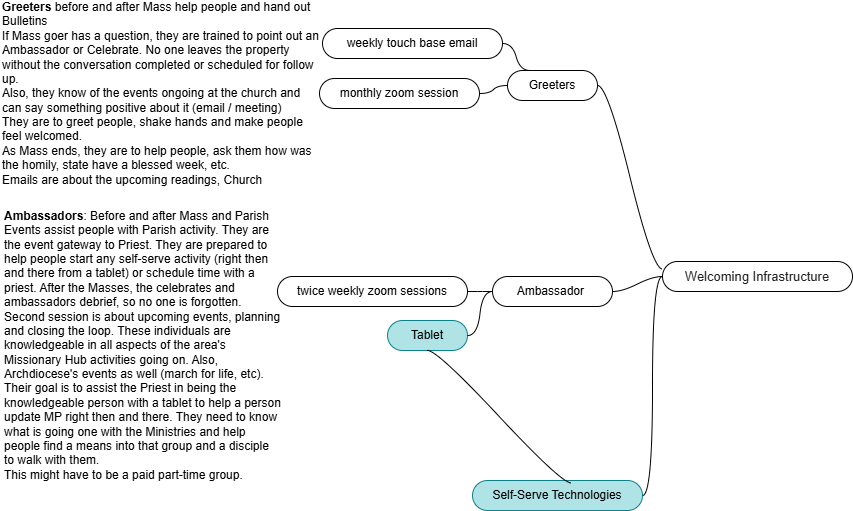

The diagram above was exported from draw.io. Its source (the exported page's mxGraphModel, read from the mxfile embedded in the PNG):
<mxGraphModel dx="1042" dy="561" grid="1" gridSize="10" guides="1" tooltips="1" connect="1" arrows="1" fold="1" page="1" pageScale="1" pageWidth="850" pageHeight="1100" math="0" shadow="0">
  <root>
    <mxCell id="0" />
    <mxCell id="1" parent="0" />
    <mxCell id="bwMTZGFnwjtv6BzyUIPt-1" value="&lt;span style=&quot;color: rgb(34, 34, 34); font-family: Arial, Helvetica, sans-serif; font-size: small; text-align: start; background-color: rgb(255, 255, 255);&quot;&gt;Welcoming Infrastructure&lt;/span&gt;" style="whiteSpace=wrap;html=1;rounded=1;arcSize=50;align=center;verticalAlign=middle;strokeWidth=1;autosize=1;spacing=4;treeFolding=1;treeMoving=1;newEdgeStyle={&quot;edgeStyle&quot;:&quot;entityRelationEdgeStyle&quot;,&quot;startArrow&quot;:&quot;none&quot;,&quot;endArrow&quot;:&quot;none&quot;,&quot;segment&quot;:10,&quot;curved&quot;:1,&quot;sourcePerimeterSpacing&quot;:0,&quot;targetPerimeterSpacing&quot;:0};" vertex="1" parent="1">
      <mxGeometry x="680" y="271" width="190" height="30" as="geometry" />
    </mxCell>
    <mxCell id="bwMTZGFnwjtv6BzyUIPt-2" value="Greeters" style="whiteSpace=wrap;html=1;rounded=1;arcSize=50;align=center;verticalAlign=middle;strokeWidth=1;autosize=1;spacing=4;treeFolding=1;treeMoving=1;newEdgeStyle={&quot;edgeStyle&quot;:&quot;entityRelationEdgeStyle&quot;,&quot;startArrow&quot;:&quot;none&quot;,&quot;endArrow&quot;:&quot;none&quot;,&quot;segment&quot;:10,&quot;curved&quot;:1,&quot;sourcePerimeterSpacing&quot;:0,&quot;targetPerimeterSpacing&quot;:0};" vertex="1" parent="1">
      <mxGeometry x="525" y="80" width="90" height="30" as="geometry" />
    </mxCell>
    <mxCell id="bwMTZGFnwjtv6BzyUIPt-3" value="" style="edgeStyle=entityRelationEdgeStyle;startArrow=none;endArrow=none;segment=10;curved=1;sourcePerimeterSpacing=0;targetPerimeterSpacing=0;rounded=0;exitX=0;exitY=0.25;exitDx=0;exitDy=0;" edge="1" parent="1" source="bwMTZGFnwjtv6BzyUIPt-1" target="bwMTZGFnwjtv6BzyUIPt-2">
      <mxGeometry relative="1" as="geometry">
        <mxPoint x="495" y="259" as="sourcePoint" />
      </mxGeometry>
    </mxCell>
    <mxCell id="bwMTZGFnwjtv6BzyUIPt-4" value="Ambassador&amp;nbsp;" style="whiteSpace=wrap;html=1;rounded=1;arcSize=50;align=center;verticalAlign=middle;strokeWidth=1;autosize=1;spacing=4;treeFolding=1;treeMoving=1;newEdgeStyle={&quot;edgeStyle&quot;:&quot;entityRelationEdgeStyle&quot;,&quot;startArrow&quot;:&quot;none&quot;,&quot;endArrow&quot;:&quot;none&quot;,&quot;segment&quot;:10,&quot;curved&quot;:1,&quot;sourcePerimeterSpacing&quot;:0,&quot;targetPerimeterSpacing&quot;:0};" vertex="1" parent="1">
      <mxGeometry x="510" y="286" width="120" height="30" as="geometry" />
    </mxCell>
    <mxCell id="bwMTZGFnwjtv6BzyUIPt-5" value="" style="edgeStyle=entityRelationEdgeStyle;startArrow=none;endArrow=none;segment=10;curved=1;sourcePerimeterSpacing=0;targetPerimeterSpacing=0;rounded=0;" edge="1" parent="1" source="bwMTZGFnwjtv6BzyUIPt-1" target="bwMTZGFnwjtv6BzyUIPt-4">
      <mxGeometry relative="1" as="geometry">
        <mxPoint x="490" y="311" as="sourcePoint" />
      </mxGeometry>
    </mxCell>
    <mxCell id="bwMTZGFnwjtv6BzyUIPt-6" value="Self-Serve Technologies" style="whiteSpace=wrap;html=1;rounded=1;arcSize=50;align=center;verticalAlign=middle;strokeWidth=1;autosize=1;spacing=4;treeFolding=1;treeMoving=1;newEdgeStyle={&quot;edgeStyle&quot;:&quot;entityRelationEdgeStyle&quot;,&quot;startArrow&quot;:&quot;none&quot;,&quot;endArrow&quot;:&quot;none&quot;,&quot;segment&quot;:10,&quot;curved&quot;:1,&quot;sourcePerimeterSpacing&quot;:0,&quot;targetPerimeterSpacing&quot;:0};fillColor=#b0e3e6;strokeColor=#0e8088;" vertex="1" parent="1">
      <mxGeometry x="490" y="490" width="170" height="30" as="geometry" />
    </mxCell>
    <mxCell id="bwMTZGFnwjtv6BzyUIPt-7" value="" style="edgeStyle=entityRelationEdgeStyle;startArrow=none;endArrow=none;segment=10;curved=1;sourcePerimeterSpacing=0;targetPerimeterSpacing=0;rounded=0;exitX=0;exitY=0.5;exitDx=0;exitDy=0;" edge="1" parent="1" source="bwMTZGFnwjtv6BzyUIPt-1" target="bwMTZGFnwjtv6BzyUIPt-6">
      <mxGeometry relative="1" as="geometry">
        <mxPoint x="505" y="365" as="sourcePoint" />
      </mxGeometry>
    </mxCell>
    <mxCell id="bwMTZGFnwjtv6BzyUIPt-8" value="weekly touch base email" style="whiteSpace=wrap;html=1;rounded=1;arcSize=50;align=center;verticalAlign=middle;strokeWidth=1;autosize=1;spacing=4;treeFolding=1;treeMoving=1;newEdgeStyle={&quot;edgeStyle&quot;:&quot;entityRelationEdgeStyle&quot;,&quot;startArrow&quot;:&quot;none&quot;,&quot;endArrow&quot;:&quot;none&quot;,&quot;segment&quot;:10,&quot;curved&quot;:1,&quot;sourcePerimeterSpacing&quot;:0,&quot;targetPerimeterSpacing&quot;:0};" vertex="1" parent="1">
      <mxGeometry x="340" y="38" width="180" height="30" as="geometry" />
    </mxCell>
    <mxCell id="bwMTZGFnwjtv6BzyUIPt-9" value="" style="edgeStyle=entityRelationEdgeStyle;startArrow=none;endArrow=none;segment=10;curved=1;sourcePerimeterSpacing=0;targetPerimeterSpacing=0;rounded=0;exitX=0.25;exitY=0;exitDx=0;exitDy=0;" edge="1" target="bwMTZGFnwjtv6BzyUIPt-8" parent="1" source="bwMTZGFnwjtv6BzyUIPt-2">
      <mxGeometry relative="1" as="geometry">
        <mxPoint x="350" y="80" as="sourcePoint" />
      </mxGeometry>
    </mxCell>
    <mxCell id="bwMTZGFnwjtv6BzyUIPt-10" value="&lt;b&gt;Greeters&lt;/b&gt; before and after Mass help people and hand out Bulletins&lt;div&gt;If Mass goer has a question, they are trained to point out an Ambassador or Celebrate. No one leaves the property without the conversation completed or scheduled for follow up.&amp;nbsp;&lt;/div&gt;&lt;div&gt;Also, they know of the events ongoing at the church and can say something positive about it (email / meeting)&lt;/div&gt;&lt;div&gt;They are to greet people, shake hands and make people feel welcomed.&amp;nbsp;&lt;/div&gt;&lt;div&gt;As Mass ends, they are to help people, ask them how was the homily, state have a blessed week, etc.&amp;nbsp;&amp;nbsp;&lt;/div&gt;&lt;div&gt;Emails are about the upcoming readings, Church&amp;nbsp;&lt;/div&gt;" style="text;html=1;align=left;verticalAlign=middle;whiteSpace=wrap;rounded=0;" vertex="1" parent="1">
      <mxGeometry x="18" y="18" width="320" height="170" as="geometry" />
    </mxCell>
    <mxCell id="pbryLWZO2yWofuA992pp-1" value="monthly zoom session" style="whiteSpace=wrap;html=1;rounded=1;arcSize=50;align=center;verticalAlign=middle;strokeWidth=1;autosize=1;spacing=4;treeFolding=1;treeMoving=1;newEdgeStyle={&quot;edgeStyle&quot;:&quot;entityRelationEdgeStyle&quot;,&quot;startArrow&quot;:&quot;none&quot;,&quot;endArrow&quot;:&quot;none&quot;,&quot;segment&quot;:10,&quot;curved&quot;:1,&quot;sourcePerimeterSpacing&quot;:0,&quot;targetPerimeterSpacing&quot;:0};" vertex="1" parent="1">
      <mxGeometry x="337" y="88" width="160" height="30" as="geometry" />
    </mxCell>
    <mxCell id="pbryLWZO2yWofuA992pp-2" value="" style="edgeStyle=entityRelationEdgeStyle;startArrow=none;endArrow=none;segment=10;curved=1;sourcePerimeterSpacing=0;targetPerimeterSpacing=0;rounded=0;" edge="1" target="pbryLWZO2yWofuA992pp-1" parent="1" source="bwMTZGFnwjtv6BzyUIPt-2">
      <mxGeometry relative="1" as="geometry">
        <mxPoint x="300" y="130" as="sourcePoint" />
      </mxGeometry>
    </mxCell>
    <mxCell id="pbryLWZO2yWofuA992pp-4" value="" style="edgeStyle=entityRelationEdgeStyle;rounded=0;orthogonalLoop=1;jettySize=auto;html=1;startArrow=none;endArrow=none;segment=10;curved=1;sourcePerimeterSpacing=0;targetPerimeterSpacing=0;" edge="1" parent="1" source="pbryLWZO2yWofuA992pp-3" target="bwMTZGFnwjtv6BzyUIPt-4">
      <mxGeometry relative="1" as="geometry" />
    </mxCell>
    <mxCell id="pbryLWZO2yWofuA992pp-3" value="twice weekly zoom sessions" style="whiteSpace=wrap;html=1;rounded=1;arcSize=50;align=center;verticalAlign=middle;strokeWidth=1;autosize=1;spacing=4;treeFolding=1;treeMoving=1;newEdgeStyle={&quot;edgeStyle&quot;:&quot;entityRelationEdgeStyle&quot;,&quot;startArrow&quot;:&quot;none&quot;,&quot;endArrow&quot;:&quot;none&quot;,&quot;segment&quot;:10,&quot;curved&quot;:1,&quot;sourcePerimeterSpacing&quot;:0,&quot;targetPerimeterSpacing&quot;:0};" vertex="1" parent="1">
      <mxGeometry x="295" y="286" width="190" height="30" as="geometry" />
    </mxCell>
    <mxCell id="pbryLWZO2yWofuA992pp-5" value="Tablet" style="whiteSpace=wrap;html=1;rounded=1;arcSize=50;align=center;verticalAlign=middle;strokeWidth=1;autosize=1;spacing=4;treeFolding=1;treeMoving=1;newEdgeStyle={&quot;edgeStyle&quot;:&quot;entityRelationEdgeStyle&quot;,&quot;startArrow&quot;:&quot;none&quot;,&quot;endArrow&quot;:&quot;none&quot;,&quot;segment&quot;:10,&quot;curved&quot;:1,&quot;sourcePerimeterSpacing&quot;:0,&quot;targetPerimeterSpacing&quot;:0};fillColor=#b0e3e6;strokeColor=#0e8088;" vertex="1" parent="1">
      <mxGeometry x="405" y="330" width="80" height="30" as="geometry" />
    </mxCell>
    <mxCell id="pbryLWZO2yWofuA992pp-6" value="" style="edgeStyle=entityRelationEdgeStyle;startArrow=none;endArrow=none;segment=10;curved=1;sourcePerimeterSpacing=0;targetPerimeterSpacing=0;rounded=0;" edge="1" target="pbryLWZO2yWofuA992pp-5" parent="1" source="bwMTZGFnwjtv6BzyUIPt-4">
      <mxGeometry relative="1" as="geometry">
        <mxPoint x="490" y="340" as="sourcePoint" />
        <Array as="points">
          <mxPoint x="510" y="310" />
        </Array>
      </mxGeometry>
    </mxCell>
    <mxCell id="pbryLWZO2yWofuA992pp-9" value="" style="edgeStyle=entityRelationEdgeStyle;startArrow=none;endArrow=none;segment=10;curved=1;sourcePerimeterSpacing=0;targetPerimeterSpacing=0;rounded=0;entryX=0.581;entryY=0.08;entryDx=0;entryDy=0;entryPerimeter=0;exitX=0.5;exitY=1;exitDx=0;exitDy=0;" edge="1" target="bwMTZGFnwjtv6BzyUIPt-6" parent="1" source="pbryLWZO2yWofuA992pp-5">
      <mxGeometry relative="1" as="geometry">
        <mxPoint x="460" y="420" as="sourcePoint" />
        <mxPoint x="570" y="490" as="targetPoint" />
        <Array as="points">
          <mxPoint x="460" y="410" />
          <mxPoint x="690" y="590" />
          <mxPoint x="510" y="500" />
        </Array>
      </mxGeometry>
    </mxCell>
    <mxCell id="6iuztFslYgjq4-pzI7gS-1" value="&lt;b&gt;Ambassadors&lt;/b&gt;: Before and after Mass and Parish Events assist people with Parish activity. They are the event gateway to Priest. They are prepared to help people start any self-serve activity (right then and there from a tablet) or schedule time with a priest. After the Masses, the celebrates and ambassadors debrief, so no one is forgotten. Second session is about upcoming events, planning and closing the loop. These individuals are knowledgeable in all aspects of the area's Missionary Hub activities going on. Also, Archdiocese's events as well (march for life, etc). Their goal is to assist the Priest in being the knowledgeable person with a tablet to help a person update MP right then and there. They need to know what is going one with the Ministries and help people find a means into that group and a disciple to walk with them.&amp;nbsp;&lt;div&gt;This might have to be a paid part-time group.&amp;nbsp;&lt;/div&gt;" style="text;html=1;align=left;verticalAlign=middle;whiteSpace=wrap;rounded=0;" vertex="1" parent="1">
      <mxGeometry x="20" y="225" width="280" height="260" as="geometry" />
    </mxCell>
  </root>
</mxGraphModel>